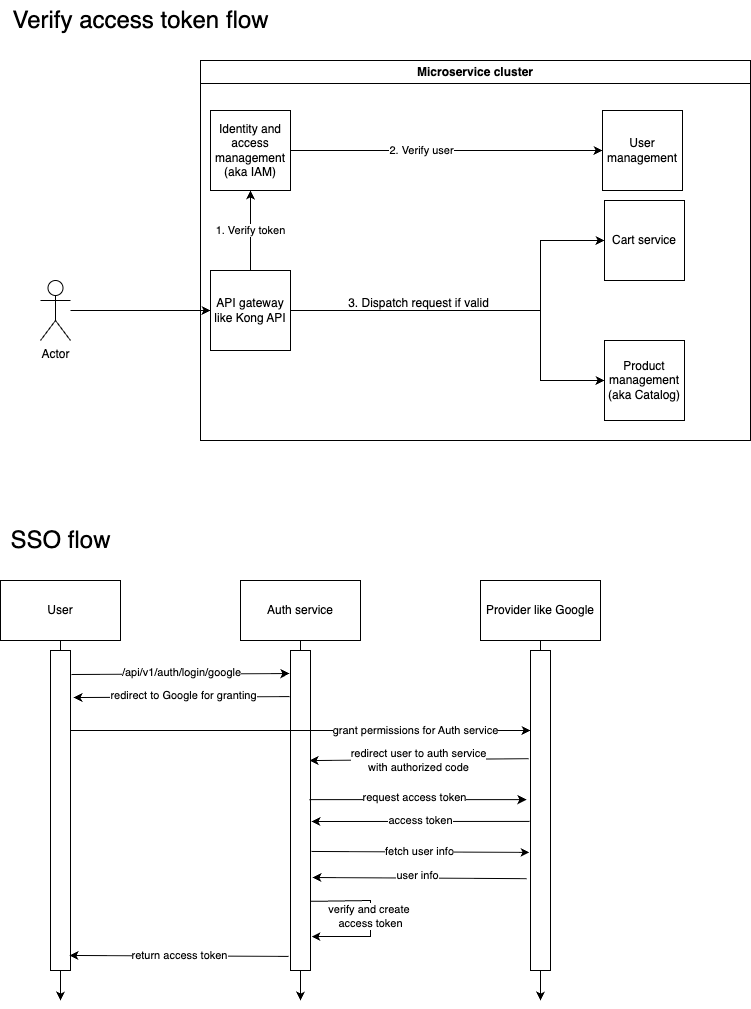

The diagram above was exported from draw.io. Its source (the exported page's mxGraphModel, read from the mxfile embedded in the PNG):
<mxGraphModel dx="946" dy="583" grid="1" gridSize="10" guides="1" tooltips="1" connect="1" arrows="1" fold="1" page="1" pageScale="1" pageWidth="850" pageHeight="1100" math="0" shadow="0">
  <root>
    <mxCell id="0" />
    <mxCell id="1" parent="0" />
    <mxCell id="BjgN5g39BM6Axy_VrMWh-1" value="Microservice cluster" style="swimlane;whiteSpace=wrap;html=1;" vertex="1" parent="1">
      <mxGeometry x="200" y="60" width="550" height="380" as="geometry" />
    </mxCell>
    <mxCell id="BjgN5g39BM6Axy_VrMWh-9" style="edgeStyle=orthogonalEdgeStyle;rounded=0;orthogonalLoop=1;jettySize=auto;html=1;" edge="1" parent="BjgN5g39BM6Axy_VrMWh-1" source="BjgN5g39BM6Axy_VrMWh-2" target="BjgN5g39BM6Axy_VrMWh-6">
      <mxGeometry relative="1" as="geometry">
        <Array as="points">
          <mxPoint x="340" y="250" />
          <mxPoint x="340" y="180" />
        </Array>
      </mxGeometry>
    </mxCell>
    <mxCell id="BjgN5g39BM6Axy_VrMWh-10" value="1. Verify token" style="edgeStyle=orthogonalEdgeStyle;rounded=0;orthogonalLoop=1;jettySize=auto;html=1;entryX=0.5;entryY=1;entryDx=0;entryDy=0;" edge="1" parent="BjgN5g39BM6Axy_VrMWh-1" source="BjgN5g39BM6Axy_VrMWh-2" target="BjgN5g39BM6Axy_VrMWh-3">
      <mxGeometry relative="1" as="geometry" />
    </mxCell>
    <mxCell id="BjgN5g39BM6Axy_VrMWh-12" style="edgeStyle=orthogonalEdgeStyle;rounded=0;orthogonalLoop=1;jettySize=auto;html=1;entryX=0;entryY=0.5;entryDx=0;entryDy=0;" edge="1" parent="BjgN5g39BM6Axy_VrMWh-1" source="BjgN5g39BM6Axy_VrMWh-2" target="BjgN5g39BM6Axy_VrMWh-5">
      <mxGeometry relative="1" as="geometry">
        <Array as="points">
          <mxPoint x="340" y="250" />
          <mxPoint x="340" y="320" />
        </Array>
      </mxGeometry>
    </mxCell>
    <mxCell id="BjgN5g39BM6Axy_VrMWh-2" value="API gateway like Kong API" style="whiteSpace=wrap;html=1;aspect=fixed;" vertex="1" parent="BjgN5g39BM6Axy_VrMWh-1">
      <mxGeometry x="10" y="210" width="80" height="80" as="geometry" />
    </mxCell>
    <mxCell id="BjgN5g39BM6Axy_VrMWh-11" style="edgeStyle=orthogonalEdgeStyle;rounded=0;orthogonalLoop=1;jettySize=auto;html=1;entryX=0;entryY=0.5;entryDx=0;entryDy=0;" edge="1" parent="BjgN5g39BM6Axy_VrMWh-1" source="BjgN5g39BM6Axy_VrMWh-3" target="BjgN5g39BM6Axy_VrMWh-4">
      <mxGeometry relative="1" as="geometry" />
    </mxCell>
    <mxCell id="BjgN5g39BM6Axy_VrMWh-13" value="2. Verify user" style="edgeLabel;html=1;align=center;verticalAlign=middle;resizable=0;points=[];" vertex="1" connectable="0" parent="BjgN5g39BM6Axy_VrMWh-11">
      <mxGeometry x="-0.1667" y="1" relative="1" as="geometry">
        <mxPoint as="offset" />
      </mxGeometry>
    </mxCell>
    <mxCell id="BjgN5g39BM6Axy_VrMWh-3" value="&lt;div&gt;Identity and access management&lt;/div&gt;&lt;div&gt;(aka IAM)&lt;/div&gt;" style="whiteSpace=wrap;html=1;aspect=fixed;" vertex="1" parent="BjgN5g39BM6Axy_VrMWh-1">
      <mxGeometry x="10" y="50" width="80" height="80" as="geometry" />
    </mxCell>
    <mxCell id="BjgN5g39BM6Axy_VrMWh-4" value="&lt;div&gt;User management&lt;/div&gt;" style="whiteSpace=wrap;html=1;aspect=fixed;" vertex="1" parent="BjgN5g39BM6Axy_VrMWh-1">
      <mxGeometry x="402" y="50" width="80" height="80" as="geometry" />
    </mxCell>
    <mxCell id="BjgN5g39BM6Axy_VrMWh-5" value="&lt;div&gt;Product management&lt;/div&gt;&lt;div&gt;(aka Catalog)&lt;/div&gt;" style="whiteSpace=wrap;html=1;aspect=fixed;" vertex="1" parent="BjgN5g39BM6Axy_VrMWh-1">
      <mxGeometry x="404" y="280" width="80" height="80" as="geometry" />
    </mxCell>
    <mxCell id="BjgN5g39BM6Axy_VrMWh-6" value="Cart service" style="whiteSpace=wrap;html=1;aspect=fixed;" vertex="1" parent="BjgN5g39BM6Axy_VrMWh-1">
      <mxGeometry x="404" y="140" width="80" height="80" as="geometry" />
    </mxCell>
    <mxCell id="BjgN5g39BM6Axy_VrMWh-14" value="3. Dispatch request if valid" style="text;html=1;align=center;verticalAlign=middle;resizable=0;points=[];autosize=1;strokeColor=none;fillColor=none;" vertex="1" parent="1">
      <mxGeometry x="338" y="288" width="160" height="30" as="geometry" />
    </mxCell>
    <mxCell id="BjgN5g39BM6Axy_VrMWh-16" style="edgeStyle=orthogonalEdgeStyle;rounded=0;orthogonalLoop=1;jettySize=auto;html=1;entryX=0;entryY=0.5;entryDx=0;entryDy=0;" edge="1" parent="1" source="BjgN5g39BM6Axy_VrMWh-15" target="BjgN5g39BM6Axy_VrMWh-2">
      <mxGeometry relative="1" as="geometry" />
    </mxCell>
    <mxCell id="BjgN5g39BM6Axy_VrMWh-15" value="Actor" style="shape=umlActor;verticalLabelPosition=bottom;verticalAlign=top;html=1;outlineConnect=0;" vertex="1" parent="1">
      <mxGeometry x="40" y="280" width="30" height="60" as="geometry" />
    </mxCell>
    <mxCell id="BjgN5g39BM6Axy_VrMWh-51" style="edgeStyle=orthogonalEdgeStyle;rounded=0;orthogonalLoop=1;jettySize=auto;html=1;" edge="1" parent="1" source="BjgN5g39BM6Axy_VrMWh-17">
      <mxGeometry relative="1" as="geometry">
        <mxPoint x="60" y="1000" as="targetPoint" />
      </mxGeometry>
    </mxCell>
    <mxCell id="BjgN5g39BM6Axy_VrMWh-17" value="User" style="rounded=0;whiteSpace=wrap;html=1;" vertex="1" parent="1">
      <mxGeometry y="580" width="120" height="60" as="geometry" />
    </mxCell>
    <mxCell id="BjgN5g39BM6Axy_VrMWh-21" style="edgeStyle=orthogonalEdgeStyle;rounded=0;orthogonalLoop=1;jettySize=auto;html=1;" edge="1" parent="1" source="BjgN5g39BM6Axy_VrMWh-18">
      <mxGeometry relative="1" as="geometry">
        <mxPoint x="300" y="1000" as="targetPoint" />
      </mxGeometry>
    </mxCell>
    <mxCell id="BjgN5g39BM6Axy_VrMWh-18" value="Auth service" style="rounded=0;whiteSpace=wrap;html=1;" vertex="1" parent="1">
      <mxGeometry x="240" y="580" width="120" height="60" as="geometry" />
    </mxCell>
    <mxCell id="BjgN5g39BM6Axy_VrMWh-22" style="edgeStyle=orthogonalEdgeStyle;rounded=0;orthogonalLoop=1;jettySize=auto;html=1;" edge="1" parent="1" source="BjgN5g39BM6Axy_VrMWh-19">
      <mxGeometry relative="1" as="geometry">
        <mxPoint x="540" y="1000" as="targetPoint" />
      </mxGeometry>
    </mxCell>
    <mxCell id="BjgN5g39BM6Axy_VrMWh-19" value="Provider like Google" style="rounded=0;whiteSpace=wrap;html=1;" vertex="1" parent="1">
      <mxGeometry x="480" y="580" width="120" height="60" as="geometry" />
    </mxCell>
    <mxCell id="BjgN5g39BM6Axy_VrMWh-25" value="" style="rounded=0;whiteSpace=wrap;html=1;" vertex="1" parent="1">
      <mxGeometry x="290" y="650" width="20" height="320" as="geometry" />
    </mxCell>
    <mxCell id="BjgN5g39BM6Axy_VrMWh-26" value="" style="rounded=0;whiteSpace=wrap;html=1;" vertex="1" parent="1">
      <mxGeometry x="530" y="650" width="20" height="320" as="geometry" />
    </mxCell>
    <mxCell id="BjgN5g39BM6Axy_VrMWh-23" value="" style="rounded=0;whiteSpace=wrap;html=1;" vertex="1" parent="1">
      <mxGeometry x="50" y="650" width="20" height="320" as="geometry" />
    </mxCell>
    <mxCell id="BjgN5g39BM6Axy_VrMWh-29" value="" style="endArrow=classic;html=1;rounded=0;exitX=1.05;exitY=0.075;exitDx=0;exitDy=0;exitPerimeter=0;entryX=-0.05;entryY=0.072;entryDx=0;entryDy=0;entryPerimeter=0;" edge="1" parent="1" source="BjgN5g39BM6Axy_VrMWh-23" target="BjgN5g39BM6Axy_VrMWh-25">
      <mxGeometry width="50" height="50" relative="1" as="geometry">
        <mxPoint x="140" y="770" as="sourcePoint" />
        <mxPoint x="190" y="720" as="targetPoint" />
      </mxGeometry>
    </mxCell>
    <mxCell id="BjgN5g39BM6Axy_VrMWh-30" value="/api/v1/auth/login/google" style="edgeLabel;html=1;align=center;verticalAlign=middle;resizable=0;points=[];" vertex="1" connectable="0" parent="BjgN5g39BM6Axy_VrMWh-29">
      <mxGeometry x="0.0092" y="2" relative="1" as="geometry">
        <mxPoint as="offset" />
      </mxGeometry>
    </mxCell>
    <mxCell id="BjgN5g39BM6Axy_VrMWh-31" value="" style="endArrow=classic;html=1;rounded=0;entryX=1.15;entryY=0.147;entryDx=0;entryDy=0;entryPerimeter=0;exitX=-0.05;exitY=0.144;exitDx=0;exitDy=0;exitPerimeter=0;" edge="1" parent="1" source="BjgN5g39BM6Axy_VrMWh-25" target="BjgN5g39BM6Axy_VrMWh-23">
      <mxGeometry width="50" height="50" relative="1" as="geometry">
        <mxPoint x="200" y="770" as="sourcePoint" />
        <mxPoint x="250" y="720" as="targetPoint" />
      </mxGeometry>
    </mxCell>
    <mxCell id="BjgN5g39BM6Axy_VrMWh-32" value="redirect to Google for granting" style="edgeLabel;html=1;align=center;verticalAlign=middle;resizable=0;points=[];" vertex="1" connectable="0" parent="BjgN5g39BM6Axy_VrMWh-31">
      <mxGeometry x="-0.0186" y="-2" relative="1" as="geometry">
        <mxPoint as="offset" />
      </mxGeometry>
    </mxCell>
    <mxCell id="BjgN5g39BM6Axy_VrMWh-33" value="" style="endArrow=classic;html=1;rounded=0;exitX=1;exitY=0.25;exitDx=0;exitDy=0;entryX=0;entryY=0.25;entryDx=0;entryDy=0;" edge="1" parent="1" source="BjgN5g39BM6Axy_VrMWh-23" target="BjgN5g39BM6Axy_VrMWh-26">
      <mxGeometry width="50" height="50" relative="1" as="geometry">
        <mxPoint x="160" y="800" as="sourcePoint" />
        <mxPoint x="210" y="750" as="targetPoint" />
      </mxGeometry>
    </mxCell>
    <mxCell id="BjgN5g39BM6Axy_VrMWh-34" value="grant permissions for Auth service" style="edgeLabel;html=1;align=center;verticalAlign=middle;resizable=0;points=[];" vertex="1" connectable="0" parent="BjgN5g39BM6Axy_VrMWh-33">
      <mxGeometry x="0.3652" y="1" relative="1" as="geometry">
        <mxPoint x="30" as="offset" />
      </mxGeometry>
    </mxCell>
    <mxCell id="BjgN5g39BM6Axy_VrMWh-35" value="" style="endArrow=classic;html=1;rounded=0;entryX=0.95;entryY=0.344;entryDx=0;entryDy=0;entryPerimeter=0;exitX=-0.1;exitY=0.338;exitDx=0;exitDy=0;exitPerimeter=0;" edge="1" parent="1" source="BjgN5g39BM6Axy_VrMWh-26" target="BjgN5g39BM6Axy_VrMWh-25">
      <mxGeometry width="50" height="50" relative="1" as="geometry">
        <mxPoint x="410" y="880" as="sourcePoint" />
        <mxPoint x="460" y="830" as="targetPoint" />
      </mxGeometry>
    </mxCell>
    <mxCell id="BjgN5g39BM6Axy_VrMWh-36" value="redirect user to auth service&lt;div&gt;with authorized code&lt;/div&gt;" style="edgeLabel;html=1;align=center;verticalAlign=middle;resizable=0;points=[];" vertex="1" connectable="0" parent="BjgN5g39BM6Axy_VrMWh-35">
      <mxGeometry x="0.0137" relative="1" as="geometry">
        <mxPoint as="offset" />
      </mxGeometry>
    </mxCell>
    <mxCell id="BjgN5g39BM6Axy_VrMWh-37" value="" style="endArrow=classic;html=1;rounded=0;exitX=0.95;exitY=0.466;exitDx=0;exitDy=0;exitPerimeter=0;entryX=-0.2;entryY=0.466;entryDx=0;entryDy=0;entryPerimeter=0;" edge="1" parent="1" source="BjgN5g39BM6Axy_VrMWh-25" target="BjgN5g39BM6Axy_VrMWh-26">
      <mxGeometry width="50" height="50" relative="1" as="geometry">
        <mxPoint x="350" y="900" as="sourcePoint" />
        <mxPoint x="400" y="850" as="targetPoint" />
      </mxGeometry>
    </mxCell>
    <mxCell id="BjgN5g39BM6Axy_VrMWh-38" value="request access token" style="edgeLabel;html=1;align=center;verticalAlign=middle;resizable=0;points=[];" vertex="1" connectable="0" parent="BjgN5g39BM6Axy_VrMWh-37">
      <mxGeometry x="-0.0415" y="3" relative="1" as="geometry">
        <mxPoint as="offset" />
      </mxGeometry>
    </mxCell>
    <mxCell id="BjgN5g39BM6Axy_VrMWh-39" value="" style="endArrow=classic;html=1;rounded=0;exitX=-0.05;exitY=0.531;exitDx=0;exitDy=0;exitPerimeter=0;" edge="1" parent="1">
      <mxGeometry width="50" height="50" relative="1" as="geometry">
        <mxPoint x="529" y="820.9200000000001" as="sourcePoint" />
        <mxPoint x="311" y="821" as="targetPoint" />
      </mxGeometry>
    </mxCell>
    <mxCell id="BjgN5g39BM6Axy_VrMWh-40" value="access token" style="edgeLabel;html=1;align=center;verticalAlign=middle;resizable=0;points=[];" vertex="1" connectable="0" parent="BjgN5g39BM6Axy_VrMWh-39">
      <mxGeometry y="-1" relative="1" as="geometry">
        <mxPoint as="offset" />
      </mxGeometry>
    </mxCell>
    <mxCell id="BjgN5g39BM6Axy_VrMWh-41" value="" style="endArrow=classic;html=1;rounded=0;exitX=1.05;exitY=0.628;exitDx=0;exitDy=0;exitPerimeter=0;entryX=-0.05;entryY=0.631;entryDx=0;entryDy=0;entryPerimeter=0;" edge="1" parent="1" source="BjgN5g39BM6Axy_VrMWh-25" target="BjgN5g39BM6Axy_VrMWh-26">
      <mxGeometry width="50" height="50" relative="1" as="geometry">
        <mxPoint x="380" y="920" as="sourcePoint" />
        <mxPoint x="430" y="870" as="targetPoint" />
      </mxGeometry>
    </mxCell>
    <mxCell id="BjgN5g39BM6Axy_VrMWh-42" value="fetch user info" style="edgeLabel;html=1;align=center;verticalAlign=middle;resizable=0;points=[];" vertex="1" connectable="0" parent="BjgN5g39BM6Axy_VrMWh-41">
      <mxGeometry x="-0.0091" y="-2" relative="1" as="geometry">
        <mxPoint y="-3" as="offset" />
      </mxGeometry>
    </mxCell>
    <mxCell id="BjgN5g39BM6Axy_VrMWh-43" value="" style="endArrow=classic;html=1;rounded=0;exitX=-0.2;exitY=0.713;exitDx=0;exitDy=0;exitPerimeter=0;" edge="1" parent="1" source="BjgN5g39BM6Axy_VrMWh-26">
      <mxGeometry width="50" height="50" relative="1" as="geometry">
        <mxPoint x="350" y="960" as="sourcePoint" />
        <mxPoint x="312" y="877" as="targetPoint" />
      </mxGeometry>
    </mxCell>
    <mxCell id="BjgN5g39BM6Axy_VrMWh-44" value="user info" style="edgeLabel;html=1;align=center;verticalAlign=middle;resizable=0;points=[];" vertex="1" connectable="0" parent="BjgN5g39BM6Axy_VrMWh-43">
      <mxGeometry x="0.0282" y="-3" relative="1" as="geometry">
        <mxPoint as="offset" />
      </mxGeometry>
    </mxCell>
    <mxCell id="BjgN5g39BM6Axy_VrMWh-45" value="" style="endArrow=classic;html=1;rounded=0;exitX=1;exitY=0.784;exitDx=0;exitDy=0;exitPerimeter=0;entryX=1.05;entryY=0.894;entryDx=0;entryDy=0;entryPerimeter=0;" edge="1" parent="1" source="BjgN5g39BM6Axy_VrMWh-25" target="BjgN5g39BM6Axy_VrMWh-25">
      <mxGeometry width="50" height="50" relative="1" as="geometry">
        <mxPoint x="370" y="970" as="sourcePoint" />
        <mxPoint x="420" y="920" as="targetPoint" />
        <Array as="points">
          <mxPoint x="370" y="900" />
          <mxPoint x="370" y="936" />
        </Array>
      </mxGeometry>
    </mxCell>
    <mxCell id="BjgN5g39BM6Axy_VrMWh-46" value="verify and create&amp;nbsp;&lt;div&gt;access token&lt;/div&gt;" style="edgeLabel;html=1;align=center;verticalAlign=middle;resizable=0;points=[];" vertex="1" connectable="0" parent="BjgN5g39BM6Axy_VrMWh-45">
      <mxGeometry x="-0.0193" y="-1" relative="1" as="geometry">
        <mxPoint as="offset" />
      </mxGeometry>
    </mxCell>
    <mxCell id="BjgN5g39BM6Axy_VrMWh-47" value="" style="endArrow=classic;html=1;rounded=0;exitX=-0.1;exitY=0.956;exitDx=0;exitDy=0;exitPerimeter=0;entryX=0.95;entryY=0.953;entryDx=0;entryDy=0;entryPerimeter=0;" edge="1" parent="1" source="BjgN5g39BM6Axy_VrMWh-25" target="BjgN5g39BM6Axy_VrMWh-23">
      <mxGeometry width="50" height="50" relative="1" as="geometry">
        <mxPoint x="250" y="790" as="sourcePoint" />
        <mxPoint x="300" y="740" as="targetPoint" />
      </mxGeometry>
    </mxCell>
    <mxCell id="BjgN5g39BM6Axy_VrMWh-48" value="return access token" style="edgeLabel;html=1;align=center;verticalAlign=middle;resizable=0;points=[];" vertex="1" connectable="0" parent="BjgN5g39BM6Axy_VrMWh-47">
      <mxGeometry x="0.0046" y="-1" relative="1" as="geometry">
        <mxPoint as="offset" />
      </mxGeometry>
    </mxCell>
    <mxCell id="BjgN5g39BM6Axy_VrMWh-49" value="&lt;font style=&quot;font-size: 24px;&quot;&gt;Verify access token flow&lt;/font&gt;" style="text;html=1;align=center;verticalAlign=middle;resizable=0;points=[];autosize=1;strokeColor=none;fillColor=none;" vertex="1" parent="1">
      <mxGeometry width="280" height="40" as="geometry" />
    </mxCell>
    <mxCell id="BjgN5g39BM6Axy_VrMWh-50" value="&lt;font style=&quot;font-size: 24px;&quot;&gt;SSO flow&lt;/font&gt;" style="text;html=1;align=center;verticalAlign=middle;resizable=0;points=[];autosize=1;strokeColor=none;fillColor=none;" vertex="1" parent="1">
      <mxGeometry y="520" width="120" height="40" as="geometry" />
    </mxCell>
  </root>
</mxGraphModel>